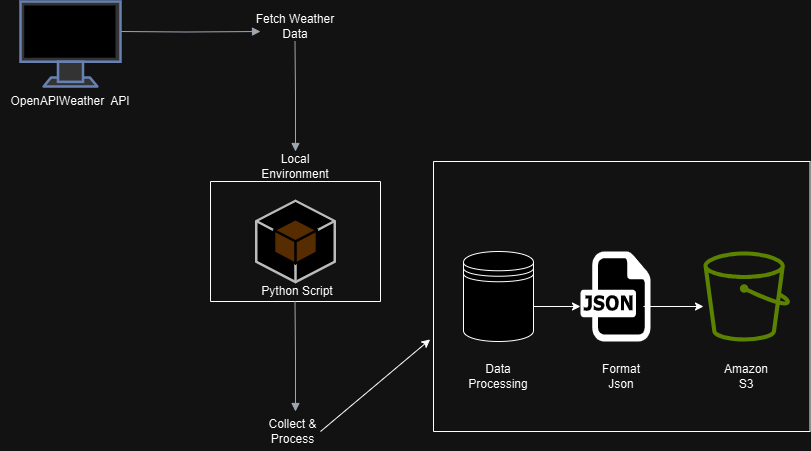

The diagram above was exported from draw.io. Its source (the exported page's mxGraphModel, read from the mxfile embedded in the PNG):
<mxGraphModel dx="1120" dy="468" grid="1" gridSize="10" guides="1" tooltips="1" connect="1" arrows="1" fold="1" page="1" pageScale="1" pageWidth="850" pageHeight="1100" math="0" shadow="0">
  <root>
    <mxCell id="0" />
    <mxCell id="1" parent="0" />
    <mxCell id="u8W42gogRBbYdK6q3E1j-2" value="" style="edgeStyle=orthogonalEdgeStyle;html=1;endArrow=block;elbow=vertical;startArrow=none;endFill=1;strokeColor=#545B64;rounded=0;entryX=0.111;entryY=0.667;entryDx=0;entryDy=0;entryPerimeter=0;" edge="1" parent="1" target="u8W42gogRBbYdK6q3E1j-6">
      <mxGeometry width="100" relative="1" as="geometry">
        <mxPoint x="160" y="110" as="sourcePoint" />
        <mxPoint x="270" y="110" as="targetPoint" />
      </mxGeometry>
    </mxCell>
    <mxCell id="u8W42gogRBbYdK6q3E1j-3" value="" style="fontColor=#0066CC;verticalAlign=top;verticalLabelPosition=bottom;labelPosition=center;align=center;html=1;outlineConnect=0;fillColor=#CCCCCC;strokeColor=#6881B3;gradientColor=none;gradientDirection=north;strokeWidth=2;shape=mxgraph.networks.monitor;" vertex="1" parent="1">
      <mxGeometry x="60" y="80" width="100" height="85" as="geometry" />
    </mxCell>
    <mxCell id="u8W42gogRBbYdK6q3E1j-4" value="OpenAPIWeather&amp;nbsp; API" style="text;html=1;align=center;verticalAlign=middle;whiteSpace=wrap;rounded=0;" vertex="1" parent="1">
      <mxGeometry x="40" y="165" width="140" height="30" as="geometry" />
    </mxCell>
    <mxCell id="u8W42gogRBbYdK6q3E1j-6" value="Fetch Weather Data" style="text;html=1;align=center;verticalAlign=middle;whiteSpace=wrap;rounded=0;" vertex="1" parent="1">
      <mxGeometry x="290" y="90" width="90" height="30" as="geometry" />
    </mxCell>
    <mxCell id="u8W42gogRBbYdK6q3E1j-7" value="" style="edgeStyle=orthogonalEdgeStyle;html=1;endArrow=block;elbow=vertical;startArrow=none;endFill=1;strokeColor=#545B64;rounded=0;" edge="1" parent="1">
      <mxGeometry width="100" relative="1" as="geometry">
        <mxPoint x="334.5" y="120" as="sourcePoint" />
        <mxPoint x="335" y="230" as="targetPoint" />
      </mxGeometry>
    </mxCell>
    <mxCell id="u8W42gogRBbYdK6q3E1j-8" value="Local Environment" style="text;html=1;align=center;verticalAlign=middle;whiteSpace=wrap;rounded=0;" vertex="1" parent="1">
      <mxGeometry x="305" y="230" width="60" height="30" as="geometry" />
    </mxCell>
    <mxCell id="u8W42gogRBbYdK6q3E1j-9" value="" style="swimlane;startSize=0;" vertex="1" parent="1">
      <mxGeometry x="250" y="260" width="170" height="120" as="geometry" />
    </mxCell>
    <mxCell id="u8W42gogRBbYdK6q3E1j-10" value="" style="outlineConnect=0;dashed=0;verticalLabelPosition=bottom;verticalAlign=top;align=center;html=1;shape=mxgraph.aws3.android;fillColor=#FFD44F;gradientColor=none;" vertex="1" parent="u8W42gogRBbYdK6q3E1j-9">
      <mxGeometry x="44.5" y="18" width="81" height="84" as="geometry" />
    </mxCell>
    <mxCell id="u8W42gogRBbYdK6q3E1j-11" value="Python Script" style="text;html=1;align=center;verticalAlign=middle;whiteSpace=wrap;rounded=0;" vertex="1" parent="u8W42gogRBbYdK6q3E1j-9">
      <mxGeometry x="42.5" y="100" width="87.5" height="20" as="geometry" />
    </mxCell>
    <mxCell id="u8W42gogRBbYdK6q3E1j-12" value="" style="edgeStyle=orthogonalEdgeStyle;html=1;endArrow=block;elbow=vertical;startArrow=none;endFill=1;strokeColor=#545B64;rounded=0;" edge="1" parent="1">
      <mxGeometry width="100" relative="1" as="geometry">
        <mxPoint x="334.5" y="380" as="sourcePoint" />
        <mxPoint x="335" y="490" as="targetPoint" />
      </mxGeometry>
    </mxCell>
    <mxCell id="u8W42gogRBbYdK6q3E1j-13" value="Collect &amp;amp;&lt;div&gt;Process&lt;/div&gt;" style="text;html=1;align=center;verticalAlign=middle;whiteSpace=wrap;rounded=0;" vertex="1" parent="1">
      <mxGeometry x="300" y="490" width="65" height="40" as="geometry" />
    </mxCell>
    <mxCell id="u8W42gogRBbYdK6q3E1j-14" value="" style="swimlane;startSize=0;" vertex="1" parent="1">
      <mxGeometry x="473" y="240" width="376.53846153846155" height="270" as="geometry" />
    </mxCell>
    <mxCell id="u8W42gogRBbYdK6q3E1j-17" value="" style="shape=datastore;whiteSpace=wrap;html=1;" vertex="1" parent="u8W42gogRBbYdK6q3E1j-14">
      <mxGeometry x="30" y="90" width="70" height="90" as="geometry" />
    </mxCell>
    <mxCell id="u8W42gogRBbYdK6q3E1j-19" value="" style="dashed=0;outlineConnect=0;html=1;align=center;labelPosition=center;verticalLabelPosition=bottom;verticalAlign=top;shape=mxgraph.weblogos.json" vertex="1" parent="u8W42gogRBbYdK6q3E1j-14">
      <mxGeometry x="147" y="90" width="70" height="90" as="geometry" />
    </mxCell>
    <mxCell id="u8W42gogRBbYdK6q3E1j-20" value="" style="sketch=0;outlineConnect=0;fontColor=#232F3E;gradientColor=none;fillColor=#7AA116;strokeColor=none;dashed=0;verticalLabelPosition=bottom;verticalAlign=top;align=center;html=1;fontSize=12;fontStyle=0;aspect=fixed;pointerEvents=1;shape=mxgraph.aws4.bucket;" vertex="1" parent="u8W42gogRBbYdK6q3E1j-14">
      <mxGeometry x="270" y="90" width="86.53846153846153" height="90" as="geometry" />
    </mxCell>
    <mxCell id="u8W42gogRBbYdK6q3E1j-21" value="" style="edgeStyle=orthogonalEdgeStyle;rounded=0;orthogonalLoop=1;jettySize=auto;html=1;" edge="1" parent="u8W42gogRBbYdK6q3E1j-14">
      <mxGeometry relative="1" as="geometry">
        <mxPoint x="210" y="145" as="sourcePoint" />
        <mxPoint x="270.0076605306763" y="145" as="targetPoint" />
      </mxGeometry>
    </mxCell>
    <mxCell id="u8W42gogRBbYdK6q3E1j-22" value="" style="edgeStyle=orthogonalEdgeStyle;rounded=0;orthogonalLoop=1;jettySize=auto;html=1;" edge="1" parent="u8W42gogRBbYdK6q3E1j-14">
      <mxGeometry relative="1" as="geometry">
        <mxPoint x="100" y="145" as="sourcePoint" />
        <mxPoint x="147" y="145" as="targetPoint" />
      </mxGeometry>
    </mxCell>
    <mxCell id="u8W42gogRBbYdK6q3E1j-24" value="Data Processing" style="text;html=1;align=center;verticalAlign=middle;whiteSpace=wrap;rounded=0;" vertex="1" parent="u8W42gogRBbYdK6q3E1j-14">
      <mxGeometry x="35" y="200" width="60" height="30" as="geometry" />
    </mxCell>
    <mxCell id="u8W42gogRBbYdK6q3E1j-25" value="Format Json" style="text;html=1;align=center;verticalAlign=middle;whiteSpace=wrap;rounded=0;" vertex="1" parent="u8W42gogRBbYdK6q3E1j-14">
      <mxGeometry x="158" y="200" width="60" height="30" as="geometry" />
    </mxCell>
    <mxCell id="u8W42gogRBbYdK6q3E1j-34" value="Amazon S3" style="text;html=1;align=center;verticalAlign=middle;whiteSpace=wrap;rounded=0;" vertex="1" parent="u8W42gogRBbYdK6q3E1j-14">
      <mxGeometry x="283" y="200" width="60" height="30" as="geometry" />
    </mxCell>
    <mxCell id="u8W42gogRBbYdK6q3E1j-16" value="" style="endArrow=classic;html=1;rounded=0;entryX=-0.009;entryY=0.659;entryDx=0;entryDy=0;entryPerimeter=0;" edge="1" parent="1" target="u8W42gogRBbYdK6q3E1j-14">
      <mxGeometry width="50" height="50" relative="1" as="geometry">
        <mxPoint x="360" y="510" as="sourcePoint" />
        <mxPoint x="410" y="460" as="targetPoint" />
      </mxGeometry>
    </mxCell>
  </root>
</mxGraphModel>